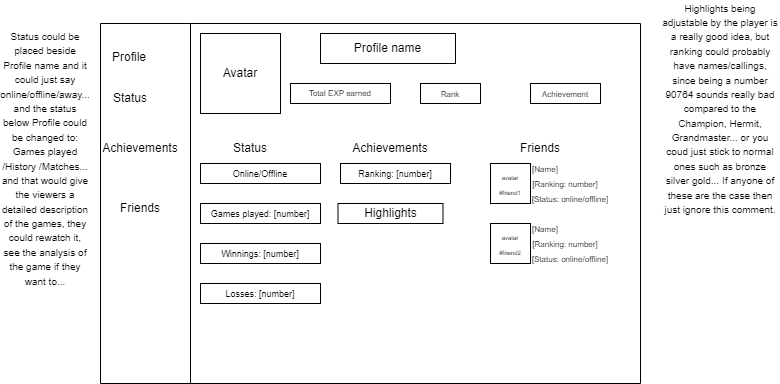

The diagram above was exported from draw.io. Its source (the exported page's mxGraphModel, read from the mxfile embedded in the PNG):
<mxGraphModel dx="699" dy="426" grid="1" gridSize="10" guides="1" tooltips="1" connect="1" arrows="1" fold="1" page="1" pageScale="1" pageWidth="850" pageHeight="1100" math="0" shadow="0">
  <root>
    <mxCell id="0" />
    <mxCell id="1" parent="0" />
    <mxCell id="HgF7cjqzNJp6mkGI_Ja7-3" value="" style="swimlane;horizontal=0;whiteSpace=wrap;html=1;startSize=90;fontSize=14;" parent="1" vertex="1">
      <mxGeometry x="210" y="40" width="540" height="360" as="geometry" />
    </mxCell>
    <mxCell id="HgF7cjqzNJp6mkGI_Ja7-4" value="Avatar" style="whiteSpace=wrap;html=1;aspect=fixed;" parent="HgF7cjqzNJp6mkGI_Ja7-3" vertex="1">
      <mxGeometry x="100" y="10" width="80" height="80" as="geometry" />
    </mxCell>
    <mxCell id="HgF7cjqzNJp6mkGI_Ja7-5" value="Profile" style="text;html=1;whiteSpace=wrap;overflow=hidden;rounded=0;" parent="HgF7cjqzNJp6mkGI_Ja7-3" vertex="1">
      <mxGeometry x="10" y="20" width="40" height="20" as="geometry" />
    </mxCell>
    <mxCell id="HgF7cjqzNJp6mkGI_Ja7-6" value="Profile name" style="rounded=0;whiteSpace=wrap;html=1;" parent="HgF7cjqzNJp6mkGI_Ja7-3" vertex="1">
      <mxGeometry x="220" y="10" width="135" height="30" as="geometry" />
    </mxCell>
    <mxCell id="HgF7cjqzNJp6mkGI_Ja7-7" value="Total EXP earned" style="rounded=0;whiteSpace=wrap;html=1;fontSize=8;" parent="HgF7cjqzNJp6mkGI_Ja7-3" vertex="1">
      <mxGeometry x="190" y="60" width="100" height="20" as="geometry" />
    </mxCell>
    <mxCell id="HgF7cjqzNJp6mkGI_Ja7-8" value="&lt;font style=&quot;font-size: 8px;&quot;&gt;Achievement&lt;/font&gt;" style="rounded=0;whiteSpace=wrap;html=1;" parent="HgF7cjqzNJp6mkGI_Ja7-3" vertex="1">
      <mxGeometry x="430" y="60" width="70" height="20" as="geometry" />
    </mxCell>
    <mxCell id="HgF7cjqzNJp6mkGI_Ja7-10" value="Achievements" style="text;html=1;align=center;verticalAlign=middle;whiteSpace=wrap;rounded=0;" parent="HgF7cjqzNJp6mkGI_Ja7-3" vertex="1">
      <mxGeometry x="260" y="110" width="60" height="30" as="geometry" />
    </mxCell>
    <mxCell id="HgF7cjqzNJp6mkGI_Ja7-11" value="Friends" style="text;html=1;align=center;verticalAlign=middle;whiteSpace=wrap;rounded=0;" parent="HgF7cjqzNJp6mkGI_Ja7-3" vertex="1">
      <mxGeometry x="410" y="110" width="60" height="30" as="geometry" />
    </mxCell>
    <mxCell id="HgF7cjqzNJp6mkGI_Ja7-12" value="&lt;font style=&quot;font-size: 8px;&quot;&gt;Rank&lt;/font&gt;" style="rounded=0;whiteSpace=wrap;html=1;" parent="HgF7cjqzNJp6mkGI_Ja7-3" vertex="1">
      <mxGeometry x="320" y="60" width="60" height="20" as="geometry" />
    </mxCell>
    <mxCell id="HgF7cjqzNJp6mkGI_Ja7-13" value="Status" style="text;html=1;align=center;verticalAlign=middle;whiteSpace=wrap;rounded=0;" parent="HgF7cjqzNJp6mkGI_Ja7-3" vertex="1">
      <mxGeometry x="120" y="110" width="60" height="30" as="geometry" />
    </mxCell>
    <mxCell id="HgF7cjqzNJp6mkGI_Ja7-14" value="&lt;font style=&quot;font-size: 9px;&quot;&gt;Online/Offline&lt;/font&gt;" style="rounded=0;whiteSpace=wrap;html=1;" parent="HgF7cjqzNJp6mkGI_Ja7-3" vertex="1">
      <mxGeometry x="100" y="140" width="120" height="20" as="geometry" />
    </mxCell>
    <mxCell id="HgF7cjqzNJp6mkGI_Ja7-17" value="&lt;font style=&quot;font-size: 9px;&quot;&gt;Losses: [number]&lt;/font&gt;" style="rounded=0;whiteSpace=wrap;html=1;" parent="HgF7cjqzNJp6mkGI_Ja7-3" vertex="1">
      <mxGeometry x="100" y="260" width="120" height="20" as="geometry" />
    </mxCell>
    <mxCell id="HgF7cjqzNJp6mkGI_Ja7-16" value="&lt;font style=&quot;font-size: 9px;&quot;&gt;Winnings: [number]&lt;/font&gt;" style="rounded=0;whiteSpace=wrap;html=1;" parent="HgF7cjqzNJp6mkGI_Ja7-3" vertex="1">
      <mxGeometry x="100" y="220" width="120" height="20" as="geometry" />
    </mxCell>
    <mxCell id="HgF7cjqzNJp6mkGI_Ja7-15" value="&lt;font style=&quot;font-size: 9px;&quot;&gt;Games played: [number]&lt;/font&gt;" style="rounded=0;whiteSpace=wrap;html=1;" parent="HgF7cjqzNJp6mkGI_Ja7-3" vertex="1">
      <mxGeometry x="100" y="180" width="120" height="20" as="geometry" />
    </mxCell>
    <mxCell id="HgF7cjqzNJp6mkGI_Ja7-18" value="Highlights" style="rounded=0;whiteSpace=wrap;html=1;" parent="HgF7cjqzNJp6mkGI_Ja7-3" vertex="1">
      <mxGeometry x="237.5" y="180" width="105" height="20" as="geometry" />
    </mxCell>
    <mxCell id="HgF7cjqzNJp6mkGI_Ja7-19" value="&lt;font style=&quot;font-size: 9px;&quot;&gt;Ranking: [number]&lt;/font&gt;" style="rounded=0;whiteSpace=wrap;html=1;" parent="HgF7cjqzNJp6mkGI_Ja7-3" vertex="1">
      <mxGeometry x="240" y="140" width="110" height="20" as="geometry" />
    </mxCell>
    <mxCell id="HgF7cjqzNJp6mkGI_Ja7-20" value="&lt;font style=&quot;font-size: 6px;&quot;&gt;avatar&lt;/font&gt;&lt;div&gt;&lt;font style=&quot;font-size: 6px;&quot;&gt;#friend1&lt;/font&gt;&lt;/div&gt;" style="whiteSpace=wrap;html=1;aspect=fixed;" parent="HgF7cjqzNJp6mkGI_Ja7-3" vertex="1">
      <mxGeometry x="390" y="140" width="40" height="40" as="geometry" />
    </mxCell>
    <mxCell id="HgF7cjqzNJp6mkGI_Ja7-21" value="&lt;font style=&quot;font-size: 8px;&quot;&gt;[Name]&lt;/font&gt;" style="text;html=1;align=center;verticalAlign=middle;whiteSpace=wrap;rounded=0;" parent="HgF7cjqzNJp6mkGI_Ja7-3" vertex="1">
      <mxGeometry x="430" y="140" width="30" height="10" as="geometry" />
    </mxCell>
    <mxCell id="HgF7cjqzNJp6mkGI_Ja7-23" value="&lt;font style=&quot;font-size: 8px;&quot;&gt;[Status: online/offline]&lt;/font&gt;" style="text;html=1;align=center;verticalAlign=middle;whiteSpace=wrap;rounded=0;" parent="HgF7cjqzNJp6mkGI_Ja7-3" vertex="1">
      <mxGeometry x="430" y="170" width="80" height="10" as="geometry" />
    </mxCell>
    <mxCell id="HgF7cjqzNJp6mkGI_Ja7-22" value="&lt;font style=&quot;font-size: 8px;&quot;&gt;[Ranking: number]&lt;/font&gt;" style="text;html=1;align=center;verticalAlign=middle;whiteSpace=wrap;rounded=0;" parent="HgF7cjqzNJp6mkGI_Ja7-3" vertex="1">
      <mxGeometry x="425" y="155" width="80" height="10" as="geometry" />
    </mxCell>
    <mxCell id="HgF7cjqzNJp6mkGI_Ja7-24" value="&lt;font style=&quot;font-size: 6px;&quot;&gt;avatar&lt;/font&gt;&lt;div&gt;&lt;font style=&quot;font-size: 6px;&quot;&gt;#friend2&lt;/font&gt;&lt;/div&gt;" style="whiteSpace=wrap;html=1;aspect=fixed;" parent="HgF7cjqzNJp6mkGI_Ja7-3" vertex="1">
      <mxGeometry x="390" y="200" width="40" height="40" as="geometry" />
    </mxCell>
    <mxCell id="HgF7cjqzNJp6mkGI_Ja7-25" value="&lt;font style=&quot;font-size: 8px;&quot;&gt;[Name]&lt;/font&gt;" style="text;html=1;align=center;verticalAlign=middle;whiteSpace=wrap;rounded=0;" parent="HgF7cjqzNJp6mkGI_Ja7-3" vertex="1">
      <mxGeometry x="430" y="200" width="30" height="10" as="geometry" />
    </mxCell>
    <mxCell id="HgF7cjqzNJp6mkGI_Ja7-26" value="&lt;font style=&quot;font-size: 8px;&quot;&gt;[Ranking: number]&lt;/font&gt;" style="text;html=1;align=center;verticalAlign=middle;whiteSpace=wrap;rounded=0;" parent="HgF7cjqzNJp6mkGI_Ja7-3" vertex="1">
      <mxGeometry x="425" y="215" width="80" height="10" as="geometry" />
    </mxCell>
    <mxCell id="HgF7cjqzNJp6mkGI_Ja7-27" value="&lt;font style=&quot;font-size: 8px;&quot;&gt;[Status: online/offline]&lt;/font&gt;" style="text;html=1;align=center;verticalAlign=middle;whiteSpace=wrap;rounded=0;" parent="HgF7cjqzNJp6mkGI_Ja7-3" vertex="1">
      <mxGeometry x="430" y="230" width="80" height="10" as="geometry" />
    </mxCell>
    <mxCell id="HgF7cjqzNJp6mkGI_Ja7-28" value="Status" style="text;html=1;align=center;verticalAlign=middle;whiteSpace=wrap;rounded=0;" parent="HgF7cjqzNJp6mkGI_Ja7-3" vertex="1">
      <mxGeometry y="60" width="60" height="30" as="geometry" />
    </mxCell>
    <mxCell id="HgF7cjqzNJp6mkGI_Ja7-29" value="Achievements" style="text;html=1;align=center;verticalAlign=middle;whiteSpace=wrap;rounded=0;" parent="HgF7cjqzNJp6mkGI_Ja7-3" vertex="1">
      <mxGeometry x="10" y="110" width="60" height="30" as="geometry" />
    </mxCell>
    <mxCell id="HgF7cjqzNJp6mkGI_Ja7-31" value="Friends" style="text;html=1;align=center;verticalAlign=middle;whiteSpace=wrap;rounded=0;" parent="HgF7cjqzNJp6mkGI_Ja7-3" vertex="1">
      <mxGeometry x="10" y="170" width="60" height="30" as="geometry" />
    </mxCell>
    <mxCell id="OXyBaGVZpUGOKcminJfA-1" value="&lt;font style=&quot;font-size: 10px;&quot;&gt;Status could be placed beside Profile name and it could just say online/offline/away... and the status below Profile could be changed to:&lt;/font&gt;&lt;div&gt;&lt;font style=&quot;font-size: 10px;&quot;&gt;Games played /History /Matches...&lt;br&gt;and that would give the viewers a detailed description of the games, they could rewatch it, see the analysis of the game if they want to...&lt;/font&gt;&lt;/div&gt;" style="text;html=1;align=center;verticalAlign=middle;whiteSpace=wrap;rounded=0;" vertex="1" parent="1">
      <mxGeometry x="110" y="100" width="90" height="150" as="geometry" />
    </mxCell>
    <mxCell id="OXyBaGVZpUGOKcminJfA-2" value="&lt;font size=&quot;1&quot;&gt;Highlights being adjustable by the player is a really good idea, but ranking could probably have names/callings, since being a number 90764 sounds really bad compared to the Champion, Hermit, Grandmaster... or you coud just stick to normal ones such as bronze silver gold... If anyone of these are the case then just ignore this comment.&lt;/font&gt;" style="text;html=1;align=center;verticalAlign=middle;whiteSpace=wrap;rounded=0;" vertex="1" parent="1">
      <mxGeometry x="770" y="30" width="120" height="190" as="geometry" />
    </mxCell>
  </root>
</mxGraphModel>